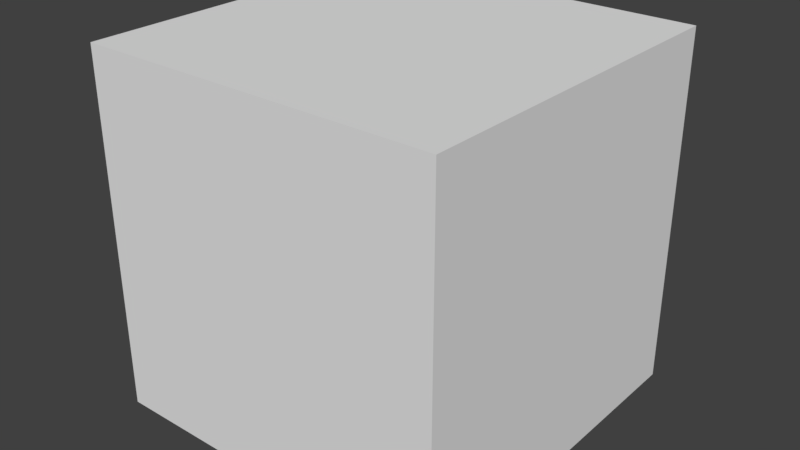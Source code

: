 # Source: box.blend  (saved by Blender 2.79.0; exported with 4.5.12 LTS)
import bpy
from mathutils import Matrix  # noqa: F401  (used for matrix-valued properties, if any)

bpy.ops.wm.read_factory_settings(use_empty=True)
scene = bpy.context.scene
scene.name = 'Scene'

# ---- collections
col_collection_1 = bpy.data.collections.new('Collection 1'); scene.collection.children.link(col_collection_1)

# ---- world
world_world = bpy.data.worlds.new('World'); scene.world = world_world
world_world.color = (0.05088, 0.05088, 0.05088)
world_world.use_sun_shadow = False
world_world.sun_shadow_jitter_overblur = 0.0
world_world.cycles.sampling_method = 'MANUAL'

# ---- meshes
me_cube_001 = bpy.data.meshes.new('Cube.001')
me_cube_001.from_pydata([(-2.647e-23, 0.0, -1.192e-07), (-2.647e-23, 0.0, 1.0), (-2.647e-23, 1.0, -1.192e-07), (-2.647e-23, 1.0, 1.0), (1.0, 0.0, -1.192e-07), (1.0, 0.0, 1.0), (1.0, 1.0, -1.192e-07), (1.0, 1.0, 1.0)], [], [(0, 1, 3, 2), (2, 3, 7, 6), (6, 7, 5, 4), (4, 5, 1, 0), (2, 6, 4, 0), (7, 3, 1, 5)])
_k = set([(0, 1), (0, 2), (0, 4), (1, 3), (1, 5), (2, 3), (2, 6), (3, 7), (4, 5), (4, 6), (5, 7), (6, 7)])
me_cube_001.attributes.new('sharp_edge', 'BOOLEAN', 'EDGE').data.foreach_set('value', [ (min(e.vertices), max(e.vertices)) in _k for e in me_cube_001.edges])
_uv = me_cube_001.uv_layers.new(name='UVMap')
_uv.uv.foreach_set('vector', [0.0, 0.0, 1.0, 0.0, 1.0, 1.0, 0.0, 1.0, 0.0, 0.0, 1.0, 0.0, 1.0, 1.0, 0.0, 1.0, 0.0, 0.0, 1.0, 0.0, 1.0, 1.0, 0.0, 1.0, 0.0, 0.0, 1.0, 0.0, 1.0, 1.0, 0.0, 1.0, 0.0, 0.0, 1.0, 0.0, 1.0, 1.0, 0.0, 1.0, 0.0, 0.0, 1.0, 0.0, 1.0, 1.0, 0.0, 1.0])
me_cube_001.use_remesh_preserve_volume = False
me_cube_001.use_remesh_preserve_attributes = False
me_cube_001.use_mirror_vertex_groups = False
me_cube_001.update()

# ---- objects
ob_cube = bpy.data.objects.new('Cube', me_cube_001)

# ---- transforms, parenting, visibility, modifiers, constraints
ob_cube.location = (2.647e-23, 0.0, 1.192e-07)
ob_cube.lineart.crease_threshold = 0.0

# ---- collection membership
col_collection_1.objects.link(ob_cube)

# ---- scene / render settings (as saved in the file)
scene.frame_start = 1; scene.frame_end = 250; scene.frame_set(2)
scene.render.engine = 'BLENDER_EEVEE_NEXT'
scene.render.resolution_percentage = 50
scene.render.dither_intensity = 0.0
scene.cycles.use_denoising = False
scene.cycles.samples = 128
scene.cycles.sampling_pattern = 'TABULATED_SOBOL'
scene.cycles.use_adaptive_sampling = False
scene.cycles.use_light_tree = False
scene.cycles.blur_glossy = 0.0
scene.cycles.sample_clamp_indirect = 0.0
scene.view_settings.view_transform = 'Standard'
bpy.context.view_layer.update()

# ---- added for rendering (the .blend has no active camera and no usable light): camera, sun
cam_auto = bpy.data.cameras.new('AutoCamera')
cam_auto.lens = 50.0
cam_auto.sensor_width = 36.0
cam_auto.clip_end = 1000.0
ob_auto_camera = bpy.data.objects.new('AutoCamera', cam_auto)
scene.collection.objects.link(ob_auto_camera)
ob_auto_camera.location = (2.10254, -1.42304, 1.78203)
ob_auto_camera.rotation_euler = (1.09748, -7.21219e-08, 0.694738)
scene.camera = ob_auto_camera
light_auto_sun = bpy.data.lights.new('AutoSun', 'SUN')
light_auto_sun.energy = 3.0
light_auto_sun.angle = 0.0523599
ob_auto_sun = bpy.data.objects.new('AutoSun', light_auto_sun)
scene.collection.objects.link(ob_auto_sun)
ob_auto_sun.rotation_euler = (0.872665, 0.174533, 0.523599)
bpy.context.view_layer.update()

